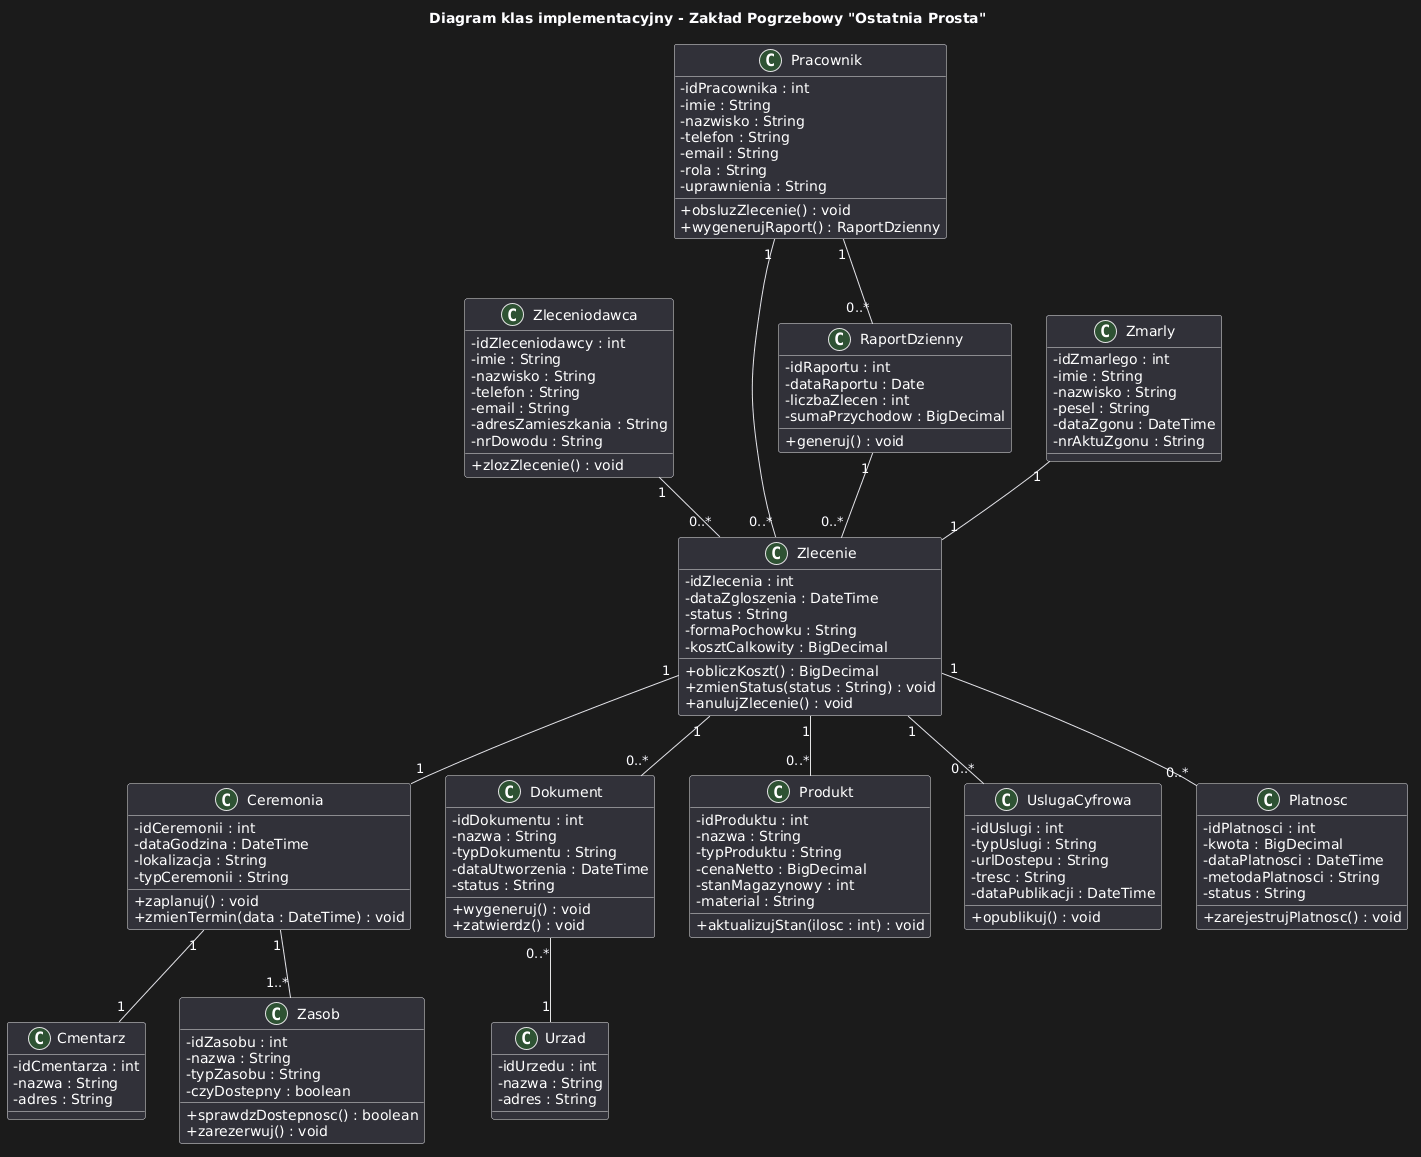

The diagram above was rendered by PlantUML. Its source (embedded in the PNG):
@startuml
title Diagram klas implementacyjny - Zakład Pogrzebowy "Ostatnia Prosta"

skinparam classAttributeIconSize 0

class Zleceniodawca {
  - idZleceniodawcy : int
  - imie : String
  - nazwisko : String
  - telefon : String
  - email : String
  - adresZamieszkania : String
  - nrDowodu : String
  + zlozZlecenie() : void
}

class Pracownik {
  - idPracownika : int
  - imie : String
  - nazwisko : String
  - telefon : String
  - email : String
  - rola : String
  - uprawnienia : String
  + obsluzZlecenie() : void
  + wygenerujRaport() : RaportDzienny
}

class Zmarly {
  - idZmarlego : int
  - imie : String
  - nazwisko : String
  - pesel : String
  - dataZgonu : DateTime
  - nrAktuZgonu : String
}

class Zlecenie {
  - idZlecenia : int
  - dataZgloszenia : DateTime
  - status : String
  - formaPochowku : String
  - kosztCalkowity : BigDecimal
  + obliczKoszt() : BigDecimal
  + zmienStatus(status : String) : void
  + anulujZlecenie() : void
}

class Ceremonia {
  - idCeremonii : int
  - dataGodzina : DateTime
  - lokalizacja : String
  - typCeremonii : String
  + zaplanuj() : void
  + zmienTermin(data : DateTime) : void
}

class Dokument {
  - idDokumentu : int
  - nazwa : String
  - typDokumentu : String
  - dataUtworzenia : DateTime
  - status : String
  + wygeneruj() : void
  + zatwierdz() : void
}

class Produkt {
  - idProduktu : int
  - nazwa : String
  - typProduktu : String
  - cenaNetto : BigDecimal
  - stanMagazynowy : int
  - material : String
  + aktualizujStan(ilosc : int) : void
}

class UslugaCyfrowa {
  - idUslugi : int
  - typUslugi : String
  - urlDostepu : String
  - tresc : String
  - dataPublikacji : DateTime
  + opublikuj() : void
}

class Platnosc {
  - idPlatnosci : int
  - kwota : BigDecimal
  - dataPlatnosci : DateTime
  - metodaPlatnosci : String
  - status : String
  + zarejestrujPlatnosc() : void
}

class RaportDzienny {
  - idRaportu : int
  - dataRaportu : Date
  - liczbaZlecen : int
  - sumaPrzychodow : BigDecimal
  + generuj() : void
}

class Cmentarz {
  - idCmentarza : int
  - nazwa : String
  - adres : String
}

class Urzad {
  - idUrzedu : int
  - nazwa : String
  - adres : String
}

class Zasob {
  - idZasobu : int
  - nazwa : String
  - typZasobu : String
  - czyDostepny : boolean
  + sprawdzDostepnosc() : boolean
  + zarezerwuj() : void
}

Zleceniodawca "1" -- "0..*" Zlecenie
Pracownik "1" -- "0..*" Zlecenie
Zmarly "1" -- "1" Zlecenie
Zlecenie "1" -- "1" Ceremonia
Zlecenie "1" -- "0..*" Dokument
Zlecenie "1" -- "0..*" Produkt
Zlecenie "1" -- "0..*" UslugaCyfrowa
Zlecenie "1" -- "0..*" Platnosc
Ceremonia "1" -- "1" Cmentarz
Ceremonia "1" -- "1..*" Zasob
Dokument "0..*" -- "1" Urzad
RaportDzienny "1" -- "0..*" Zlecenie
Pracownik "1" -- "0..*" RaportDzienny
@enduml